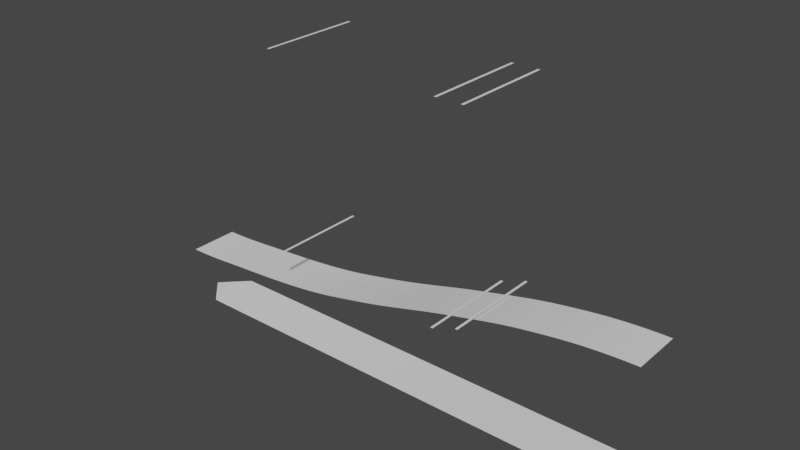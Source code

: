 # Source: edge-1-4-master.blend  (saved by Blender 2.93.20; exported with 4.5.12 LTS)
import bpy
from mathutils import Matrix  # noqa: F401  (used for matrix-valued properties, if any)

bpy.ops.wm.read_factory_settings(use_empty=True)
scene = bpy.context.scene
scene.name = 'Scene'

# ---- collections
col_edge_1_4_template = bpy.data.collections.new('Edge 1-4 Template'); scene.collection.children.link(col_edge_1_4_template)
col_edge_1_4_vegetation = bpy.data.collections.new('Edge 1-4 Vegetation'); scene.collection.children.link(col_edge_1_4_vegetation)
col_edge_1_4_markers = bpy.data.collections.new('Edge 1-4 Markers'); scene.collection.children.link(col_edge_1_4_markers)
col_extra = bpy.data.collections.new('Extra'); scene.collection.children.link(col_extra)
col_palm_tree_5 = bpy.data.collections.new('Palm Tree 5')  # instanced only; not linked into the scene

# ---- world
world_world = bpy.data.worlds.new('World'); scene.world = world_world
world_world.use_nodes = True; world_world.node_tree.nodes.clear()
_N = world_world.node_tree.nodes; _L = world_world.node_tree.links
n0 = _N.new('ShaderNodeOutputWorld'); n0.name = 'World Output'; n0.location = (300, 300)
n1 = _N.new('ShaderNodeBackground'); n1.name = 'Background'; n1.location = (10, 300)
n1.inputs[0].default_value = (0.05088, 0.05088, 0.05088, 1.0)
_L.new(n1.outputs[0], n0.inputs[0])
n0.is_active_output = True
world_world.color = (0.05088, 0.05088, 0.05088)
world_world.use_sun_shadow = False
world_world.sun_shadow_jitter_overblur = 0.0

# ---- meshes
me_plane_001 = bpy.data.meshes.new('Plane.001')
me_plane_001.from_pydata([(-1.0, -1.0, -2.0), (1.0, -1.0, 1.0), (-1.0, 1.0, -2.0), (1.0, 1.0, 1.0), (-0.9667, -1.0, -1.997), (-0.9333, -1.0, -1.99), (-0.9, -1.0, -1.977), (-0.8667, -1.0, -1.96), (-0.8333, -1.0, -1.938), (-0.8, -1.0, -1.913), (-0.7667, -1.0, -1.889), (-0.7333, -1.0, -1.865), (-0.7, -1.0, -1.842), (-0.6667, -1.0, -1.819), (-0.6333, -1.0, -1.796), (-0.6, -1.0, -1.771), (-0.5667, -1.0, -1.746), (-0.5333, -1.0, -1.718), (-0.5, -1.0, -1.688), (-0.4667, -1.0, -1.656), (-0.4333, -1.0, -1.62), (-0.4, -1.0, -1.58), (-0.3667, -1.0, -1.536), (-0.3333, -1.0, -1.487), (-0.3, -1.0, -1.433), (-0.2667, -1.0, -1.374), (-0.2333, -1.0, -1.308), (-0.2, -1.0, -1.239), (-0.1667, -1.0, -1.168), (-0.1333, -1.0, -1.095), (-0.1, -1.0, -1.022), (-0.06667, -1.0, -0.9473), (-0.03333, -1.0, -0.8684), (0.0, -1.0, -0.7852), (0.03333, -1.0, -0.6985), (0.06667, -1.0, -0.6095), (0.1, -1.0, -0.519), (0.1333, -1.0, -0.428), (0.1667, -1.0, -0.3376), (0.2, -1.0, -0.2487), (0.2333, -1.0, -0.1624), (0.2667, -1.0, -0.07952), (0.3, -1.0, 0.0), (0.3333, -1.0, 0.07989), (0.3667, -1.0, 0.1597), (0.4, -1.0, 0.2387), (0.4333, -1.0, 0.3158), (0.4667, -1.0, 0.3901), (0.5, -1.0, 0.4608), (0.5333, -1.0, 0.527), (0.5667, -1.0, 0.5878), (0.6, -1.0, 0.6428), (0.6333, -1.0, 0.6951), (0.6667, -1.0, 0.745), (0.7, -1.0, 0.7919), (0.7333, -1.0, 0.8351), (0.7667, -1.0, 0.8739), (0.8, -1.0, 0.9078), (0.8333, -1.0, 0.936), (0.8667, -1.0, 0.9583), (0.9, -1.0, 0.976), (0.9333, -1.0, 0.9891), (0.9667, -1.0, 0.9972), (0.9667, 1.0, 0.9972), (0.9333, 1.0, 0.9891), (0.9, 1.0, 0.976), (0.8667, 1.0, 0.9583), (0.8333, 1.0, 0.936), (0.8, 1.0, 0.9078), (0.7667, 1.0, 0.8739), (0.7333, 1.0, 0.8351), (0.7, 1.0, 0.7919), (0.6667, 1.0, 0.745), (0.6333, 1.0, 0.6951), (0.6, 1.0, 0.6428), (0.5667, 1.0, 0.5878), (0.5333, 1.0, 0.527), (0.5, 1.0, 0.4608), (0.4667, 1.0, 0.3901), (0.4333, 1.0, 0.3158), (0.4, 1.0, 0.2387), (0.3667, 1.0, 0.1597), (0.3333, 1.0, 0.07989), (0.3, 1.0, 0.0), (0.2667, 1.0, -0.07915), (0.2333, 1.0, -0.1604), (0.2, 1.0, -0.2453), (0.1667, 1.0, -0.3326), (0.1333, 1.0, -0.4215), (0.1, 1.0, -0.5109), (0.06667, 1.0, -0.5999), (0.03333, 1.0, -0.6874), (0.0, 1.0, -0.7726), (-0.03333, 1.0, -0.8543), (-0.06667, 1.0, -0.9317), (-0.1, 1.0, -1.005), (-0.1333, 1.0, -1.077), (-0.1667, 1.0, -1.148), (-0.2, 1.0, -1.218), (-0.2333, 1.0, -1.286), (-0.2667, 1.0, -1.351), (-0.3, 1.0, -1.412), (-0.3333, 1.0, -1.466), (-0.3667, 1.0, -1.516), (-0.4, 1.0, -1.562), (-0.4333, 1.0, -1.603), (-0.4667, 1.0, -1.64), (-0.5, 1.0, -1.674), (-0.5333, 1.0, -1.705), (-0.5667, 1.0, -1.735), (-0.6, 1.0, -1.762), (-0.6333, 1.0, -1.788), (-0.6667, 1.0, -1.813), (-0.7, 1.0, -1.837), (-0.7333, 1.0, -1.862), (-0.7667, 1.0, -1.887), (-0.8, 1.0, -1.913), (-0.8333, 1.0, -1.938), (-0.8667, 1.0, -1.96), (-0.9, 1.0, -1.977), (-0.9333, 1.0, -1.99), (-0.9667, 1.0, -1.997), (-1.0, 0.3333, -2.0), (-1.0, -0.3333, -2.0), (1.0, -0.3333, 1.0), (1.0, 0.3333, 1.0), (-0.9667, -0.3333, -1.997), (-0.9667, 0.3333, -1.997), (-0.9333, -0.3333, -1.99), (-0.9333, 0.3333, -1.99), (-0.9, -0.3333, -1.977), (-0.9, 0.3333, -1.977), (-0.8667, -0.3333, -1.96), (-0.8667, 0.3333, -1.96), (-0.8333, -0.3333, -1.938), (-0.8333, 0.3333, -1.938), (-0.8, -0.3333, -1.913), (-0.8, 0.3333, -1.913), (-0.7667, -0.3333, -1.889), (-0.7667, 0.3333, -1.888), (-0.7333, -0.3333, -1.865), (-0.7333, 0.3333, -1.864), (-0.7, -0.3333, -1.842), (-0.7, 0.3333, -1.84), (-0.6667, -0.3333, -1.818), (-0.6667, 0.3333, -1.816), (-0.6333, -0.3333, -1.795), (-0.6333, 0.3333, -1.792), (-0.6, -0.3333, -1.77), (-0.6, 0.3333, -1.767), (-0.5667, -0.3333, -1.744), (-0.5667, 0.3333, -1.741), (-0.5333, -0.3333, -1.717), (-0.5333, 0.3333, -1.712), (-0.5, -0.3333, -1.687), (-0.5, 0.3333, -1.682), (-0.4667, -0.3333, -1.654), (-0.4667, 0.3333, -1.649), (-0.4333, -0.3333, -1.618), (-0.4333, 0.3333, -1.612), (-0.4, -0.3333, -1.578), (-0.4, 0.3333, -1.572), (-0.3667, -0.3333, -1.534), (-0.3667, 0.3333, -1.527), (-0.3333, -0.3333, -1.485), (-0.3333, 0.3333, -1.478), (-0.3, -0.3333, -1.431), (-0.3, 0.3333, -1.423), (-0.2667, -0.3333, -1.371), (-0.2667, 0.3333, -1.363), (-0.2333, -0.3333, -1.306), (-0.2333, 0.3333, -1.298), (-0.2, -0.3333, -1.237), (-0.2, 0.3333, -1.23), (-0.1667, -0.3333, -1.166), (-0.1667, 0.3333, -1.159), (-0.1333, -0.3333, -1.093), (-0.1333, 0.3333, -1.087), (-0.1, -0.3333, -1.02), (-0.1, 0.3333, -1.014), (-0.06667, -0.3333, -0.9455), (-0.06667, 0.3333, -0.9402), (-0.03333, -0.3333, -0.8668), (-0.03333, 0.3333, -0.862), (0.0, -0.3333, -0.7837), (0.0, 0.3333, -0.7795), (0.03333, -0.3333, -0.6973), (0.03333, 0.3333, -0.6935), (0.06667, -0.3333, -0.6084), (0.06667, 0.3333, -0.6051), (0.1, -0.3333, -0.518), (0.1, 0.3333, -0.5153), (0.1333, -0.3333, -0.4273), (0.1333, 0.3333, -0.425), (0.1667, -0.3333, -0.337), (0.1667, 0.3333, -0.3353), (0.2, -0.3333, -0.2483), (0.2, 0.3333, -0.2471), (0.2333, -0.3333, -0.1621), (0.2333, 0.3333, -0.1615), (0.2667, -0.3333, -0.07946), (0.2667, 0.3333, -0.0793), (0.3, -0.3333, 0.0), (0.3, 0.3333, 0.0), (0.3333, -0.3333, 0.07989), (0.3333, 0.3333, 0.07989), (0.3667, -0.3333, 0.1597), (0.3667, 0.3333, 0.1597), (0.4, -0.3333, 0.2387), (0.4, 0.3333, 0.2387), (0.4333, -0.3333, 0.3158), (0.4333, 0.3333, 0.3158), (0.4667, -0.3333, 0.3901), (0.4667, 0.3333, 0.3901), (0.5, -0.3333, 0.4608), (0.5, 0.3333, 0.4608), (0.5333, -0.3333, 0.527), (0.5333, 0.3333, 0.527), (0.5667, -0.3333, 0.5878), (0.5667, 0.3333, 0.5878), (0.6, -0.3333, 0.6428), (0.6, 0.3333, 0.6428), (0.6333, -0.3333, 0.6951), (0.6333, 0.3333, 0.6951), (0.6667, -0.3333, 0.745), (0.6667, 0.3333, 0.745), (0.7, -0.3333, 0.7919), (0.7, 0.3333, 0.7919), (0.7333, -0.3333, 0.8351), (0.7333, 0.3333, 0.8351), (0.7667, -0.3333, 0.8739), (0.7667, 0.3333, 0.8739), (0.8, -0.3333, 0.9078), (0.8, 0.3333, 0.9078), (0.8333, -0.3333, 0.936), (0.8333, 0.3333, 0.936), (0.8667, -0.3333, 0.9583), (0.8667, 0.3333, 0.9583), (0.9, -0.3333, 0.976), (0.9, 0.3333, 0.976), (0.9333, -0.3333, 0.9891), (0.9333, 0.3333, 0.9891), (0.9667, -0.3333, 0.9972), (0.9667, 0.3333, 0.9972), (-1.0, -1.667, -2.0), (1.0, -1.667, 1.0), (-0.9667, -1.667, -1.997), (-0.9333, -1.667, -1.99), (-0.9, -1.667, -1.977), (-0.8667, -1.667, -1.96), (-0.8333, -1.667, -1.938), (-0.8, -1.667, -1.913), (-0.7667, -1.667, -1.889), (-0.7333, -1.667, -1.865), (-0.7, -1.667, -1.842), (-0.6667, -1.667, -1.819), (-0.6333, -1.667, -1.796), (-0.6, -1.667, -1.771), (-0.5667, -1.667, -1.746), (-0.5333, -1.667, -1.718), (-0.5, -1.667, -1.688), (-0.4667, -1.667, -1.656), (-0.4333, -1.667, -1.62), (-0.4, -1.667, -1.58), (-0.3667, -1.667, -1.536), (-0.3333, -1.667, -1.487), (-0.3, -1.667, -1.433), (-0.2667, -1.667, -1.374), (-0.2333, -1.667, -1.308), (-0.2, -1.667, -1.239), (-0.1667, -1.667, -1.168), (-0.1333, -1.667, -1.095), (-0.1, -1.667, -1.022), (-0.06667, -1.667, -0.9473), (-0.03333, -1.667, -0.8684), (0.0, -1.667, -0.7852), (0.03333, -1.667, -0.6985), (0.06667, -1.667, -0.6095), (0.1, -1.667, -0.519), (0.1333, -1.667, -0.428), (0.1667, -1.667, -0.3376), (0.2, -1.667, -0.2487), (0.2333, -1.667, -0.1624), (0.2667, -1.667, -0.07952), (0.3, -1.667, 0.0), (0.3333, -1.667, 0.07989), (0.3667, -1.667, 0.1597), (0.4, -1.667, 0.2387), (0.4333, -1.667, 0.3158), (0.4667, -1.667, 0.3901), (0.5, -1.667, 0.4608), (0.5333, -1.667, 0.527), (0.5667, -1.667, 0.5878), (0.6, -1.667, 0.6428), (0.6333, -1.667, 0.6951), (0.6667, -1.667, 0.745), (0.7, -1.667, 0.7919), (0.7333, -1.667, 0.8351), (0.7667, -1.667, 0.8739), (0.8, -1.667, 0.9078), (0.8333, -1.667, 0.936), (0.8667, -1.667, 0.9583), (0.9, -1.667, 0.976), (0.9333, -1.667, 0.9891), (0.9667, -1.667, 0.9972), (-1.0, -1.667, -2.0), (1.0, -1.667, 1.0), (-0.9667, -1.667, -1.997), (-0.9333, -1.667, -1.99), (-0.9, -1.667, -1.977), (-0.8667, -1.667, -1.96), (-0.8333, -1.667, -1.938), (-0.8, -1.667, -1.913), (-0.7667, -1.667, -1.889), (-0.7333, -1.667, -1.865), (-0.7, -1.667, -1.842), (-0.6667, -1.667, -1.819), (-0.6333, -1.667, -1.796), (-0.6, -1.667, -1.771), (-0.5667, -1.667, -1.746), (-0.5333, -1.667, -1.718), (-0.5, -1.667, -1.688), (-0.4667, -1.667, -1.656), (-0.4333, -1.667, -1.62), (-0.4, -1.667, -1.58), (-0.3667, -1.667, -1.536), (-0.3333, -1.667, -1.487), (-0.3, -1.667, -1.433), (-0.2667, -1.667, -1.374), (-0.2333, -1.667, -1.308), (-0.2, -1.667, -1.239), (-0.1667, -1.667, -1.168), (-0.1333, -1.667, -1.095), (-0.1, -1.667, -1.022), (-0.06667, -1.667, -0.9473), (-0.03333, -1.667, -0.8684), (0.0, -1.667, -0.7852), (0.03333, -1.667, -0.6985), (0.06667, -1.667, -0.6095), (0.1, -1.667, -0.519), (0.1333, -1.667, -0.428), (0.1667, -1.667, -0.3376), (0.2, -1.667, -0.2487), (0.2333, -1.667, -0.1624), (0.2667, -1.667, -0.07952), (0.3, -1.667, 0.0), (0.3333, -1.667, 0.07989), (0.3667, -1.667, 0.1597), (0.4, -1.667, 0.2387), (0.4333, -1.667, 0.3158), (0.4667, -1.667, 0.3901), (0.5, -1.667, 0.4608), (0.5333, -1.667, 0.527), (0.5667, -1.667, 0.5878), (0.6, -1.667, 0.6428), (0.6333, -1.667, 0.6951), (0.6667, -1.667, 0.745), (0.7, -1.667, 0.7919), (0.7333, -1.667, 0.8351), (0.7667, -1.667, 0.8739), (0.8, -1.667, 0.9078), (0.8333, -1.667, 0.936), (0.8667, -1.667, 0.9583), (0.9, -1.667, 0.976), (0.9333, -1.667, 0.9891), (0.9667, -1.667, 0.9972), (-1.0, -1.667, -2.0), (1.0, -1.667, 1.0), (-0.9667, -1.667, -1.997), (-0.9333, -1.667, -1.99), (-0.9, -1.667, -1.977), (-0.8667, -1.667, -1.96), (-0.8333, -1.667, -1.938), (-0.8, -1.667, -1.913), (-0.7667, -1.667, -1.889), (-0.7333, -1.667, -1.865), (-0.7, -1.667, -1.842), (-0.6667, -1.667, -1.819), (-0.6333, -1.667, -1.796), (-0.6, -1.667, -1.771), (-0.5667, -1.667, -1.746), (-0.5333, -1.667, -1.718), (-0.5, -1.667, -1.688), (-0.4667, -1.667, -1.656), (-0.4333, -1.667, -1.62), (-0.4, -1.667, -1.58), (-0.3667, -1.667, -1.536), (-0.3333, -1.667, -1.487), (-0.3, -1.667, -1.433), (-0.2667, -1.667, -1.374), (-0.2333, -1.667, -1.308), (-0.2, -1.667, -1.239), (-0.1667, -1.667, -1.168), (-0.1333, -1.667, -1.095), (-0.1, -1.667, -1.022), (-0.06667, -1.667, -0.9473), (-0.03333, -1.667, -0.8684), (0.0, -1.667, -0.7852), (0.03333, -1.667, -0.6985), (0.06667, -1.667, -0.6095), (0.1, -1.667, -0.519), (0.1333, -1.667, -0.428), (0.1667, -1.667, -0.3376), (0.2, -1.667, -0.2487), (0.2333, -1.667, -0.1624), (0.2667, -1.667, -0.07952), (0.3, -1.667, 0.0), (0.3333, -1.667, 0.07989), (0.3667, -1.667, 0.1597), (0.4, -1.667, 0.2387), (0.4333, -1.667, 0.3158), (0.4667, -1.667, 0.3901), (0.5, -1.667, 0.4608), (0.5333, -1.667, 0.527), (0.5667, -1.667, 0.5878), (0.6, -1.667, 0.6428), (0.6333, -1.667, 0.6951), (0.6667, -1.667, 0.745), (0.7, -1.667, 0.7919), (0.7333, -1.667, 0.8351), (0.7667, -1.667, 0.8739), (0.8, -1.667, 0.9078), (0.8333, -1.667, 0.936), (0.8667, -1.667, 0.9583), (0.9, -1.667, 0.976), (0.9333, -1.667, 0.9891), (0.9667, -1.667, 0.9972), (-1.0, -2.333, -2.0), (1.0, -2.333, 1.0), (-0.9667, -2.333, -1.997), (-0.9333, -2.333, -1.99), (-0.9, -2.333, -1.977), (-0.8667, -2.333, -1.96), (-0.8333, -2.333, -1.938), (-0.8, -2.333, -1.913), (-0.7667, -2.333, -1.889), (-0.7333, -2.333, -1.865), (-0.7, -2.333, -1.842), (-0.6667, -2.333, -1.819), (-0.6333, -2.333, -1.796), (-0.6, -2.333, -1.771), (-0.5667, -2.333, -1.746), (-0.5333, -2.333, -1.718), (-0.5, -2.333, -1.688), (-0.4667, -2.333, -1.656), (-0.4333, -2.333, -1.62), (-0.4, -2.333, -1.58), (-0.3667, -2.333, -1.536), (-0.3333, -2.333, -1.487), (-0.3, -2.333, -1.433), (-0.2667, -2.333, -1.374), (-0.2333, -2.333, -1.308), (-0.2, -2.333, -1.239), (-0.1667, -2.333, -1.168), (-0.1333, -2.333, -1.095), (-0.1, -2.333, -1.022), (-0.06667, -2.333, -0.9473), (-0.03333, -2.333, -0.8684), (0.0, -2.333, -0.7852), (0.03333, -2.333, -0.6985), (0.06667, -2.333, -0.6095), (0.1, -2.333, -0.519), (0.1333, -2.333, -0.428), (0.1667, -2.333, -0.3376), (0.2, -2.333, -0.2487), (0.2333, -2.333, -0.1624), (0.2667, -2.333, -0.07952), (0.3, -2.333, 0.0), (0.3333, -2.333, 0.07989), (0.3667, -2.333, 0.1597), (0.4, -2.333, 0.2387), (0.4333, -2.333, 0.3158), (0.4667, -2.333, 0.3901), (0.5, -2.333, 0.4608), (0.5333, -2.333, 0.527), (0.5667, -2.333, 0.5878), (0.6, -2.333, 0.6428), (0.6333, -2.333, 0.6951), (0.6667, -2.333, 0.745), (0.7, -2.333, 0.7919), (0.7333, -2.333, 0.8351), (0.7667, -2.333, 0.8739), (0.8, -2.333, 0.9078), (0.8333, -2.333, 0.936), (0.8667, -2.333, 0.9583), (0.9, -2.333, 0.976), (0.9333, -2.333, 0.9891), (0.9667, -2.333, 0.9972), (-1.0, -3.0, -2.0), (1.0, -3.0, 1.0), (-0.9667, -3.0, -1.997), (-0.9333, -3.0, -1.99), (-0.9, -3.0, -1.977), (-0.8667, -3.0, -1.96), (-0.8333, -3.0, -1.938), (-0.8, -3.0, -1.913), (-0.7667, -3.0, -1.889), (-0.7333, -3.0, -1.865), (-0.7, -3.0, -1.842), (-0.6667, -3.0, -1.819), (-0.6333, -3.0, -1.796), (-0.6, -3.0, -1.771), (-0.5667, -3.0, -1.746), (-0.5333, -3.0, -1.718), (-0.5, -3.0, -1.688), (-0.4667, -3.0, -1.656), (-0.4333, -3.0, -1.62), (-0.4, -3.0, -1.58), (-0.3667, -3.0, -1.536), (-0.3333, -3.0, -1.487), (-0.3, -3.0, -1.433), (-0.2667, -3.0, -1.374), (-0.2333, -3.0, -1.308), (-0.2, -3.0, -1.239), (-0.1667, -3.0, -1.168), (-0.1333, -3.0, -1.095), (-0.1, -3.0, -1.022), (-0.06667, -3.0, -0.9473), (-0.03333, -3.0, -0.8684), (0.0, -3.0, -0.7852), (0.03333, -3.0, -0.6985), (0.06667, -3.0, -0.6095), (0.1, -3.0, -0.519), (0.1333, -3.0, -0.428), (0.1667, -3.0, -0.3376), (0.2, -3.0, -0.2487), (0.2333, -3.0, -0.1624), (0.2667, -3.0, -0.07952), (0.3, -3.0, 0.0), (0.3333, -3.0, 0.07989), (0.3667, -3.0, 0.1597), (0.4, -3.0, 0.2387), (0.4333, -3.0, 0.3158), (0.4667, -3.0, 0.3901), (0.5, -3.0, 0.4608), (0.5333, -3.0, 0.527), (0.5667, -3.0, 0.5878), (0.6, -3.0, 0.6428), (0.6333, -3.0, 0.6951), (0.6667, -3.0, 0.745), (0.7, -3.0, 0.7919), (0.7333, -3.0, 0.8351), (0.7667, -3.0, 0.8739), (0.8, -3.0, 0.9078), (0.8333, -3.0, 0.936), (0.8667, -3.0, 0.9583), (0.9, -3.0, 0.976), (0.9333, -3.0, 0.9891), (0.9667, -3.0, 0.9972)], [], [(243, 125, 3, 63), (122, 127, 121, 2), (127, 129, 120, 121), (129, 131, 119, 120), (131, 133, 118, 119), (133, 135, 117, 118), (135, 137, 116, 117), (137, 139, 115, 116), (139, 141, 114, 115), (141, 143, 113, 114), (143, 145, 112, 113), (145, 147, 111, 112), (147, 149, 110, 111), (149, 151, 109, 110), (151, 153, 108, 109), (153, 155, 107, 108), (155, 157, 106, 107), (157, 159, 105, 106), (159, 161, 104, 105), (161, 163, 103, 104), (163, 165, 102, 103), (165, 167, 101, 102), (167, 169, 100, 101), (169, 171, 99, 100), (171, 173, 98, 99), (173, 175, 97, 98), (175, 177, 96, 97), (177, 179, 95, 96), (179, 181, 94, 95), (181, 183, 93, 94), (183, 185, 92, 93), (185, 187, 91, 92), (187, 189, 90, 91), (189, 191, 89, 90), (191, 193, 88, 89), (193, 195, 87, 88), (195, 197, 86, 87), (197, 199, 85, 86), (199, 201, 84, 85), (201, 203, 83, 84), (203, 205, 82, 83), (205, 207, 81, 82), (207, 209, 80, 81), (209, 211, 79, 80), (211, 213, 78, 79), (213, 215, 77, 78), (215, 217, 76, 77), (217, 219, 75, 76), (219, 221, 74, 75), (221, 223, 73, 74), (223, 225, 72, 73), (225, 227, 71, 72), (227, 229, 70, 71), (229, 231, 69, 70), (231, 233, 68, 69), (233, 235, 67, 68), (235, 237, 66, 67), (237, 239, 65, 66), (239, 241, 64, 65), (241, 243, 63, 64), (61, 62, 242, 240), (240, 242, 243, 241), (60, 61, 240, 238), (238, 240, 241, 239), (59, 60, 238, 236), (236, 238, 239, 237), (58, 59, 236, 234), (234, 236, 237, 235), (57, 58, 234, 232), (232, 234, 235, 233), (56, 57, 232, 230), (230, 232, 233, 231), (55, 56, 230, 228), (228, 230, 231, 229), (54, 55, 228, 226), (226, 228, 229, 227), (53, 54, 226, 224), (224, 226, 227, 225), (52, 53, 224, 222), (222, 224, 225, 223), (51, 52, 222, 220), (220, 222, 223, 221), (50, 51, 220, 218), (218, 220, 221, 219), (49, 50, 218, 216), (216, 218, 219, 217), (48, 49, 216, 214), (214, 216, 217, 215), (47, 48, 214, 212), (212, 214, 215, 213), (46, 47, 212, 210), (210, 212, 213, 211), (45, 46, 210, 208), (208, 210, 211, 209), (44, 45, 208, 206), (206, 208, 209, 207), (43, 44, 206, 204), (204, 206, 207, 205), (42, 43, 204, 202), (202, 204, 205, 203), (41, 42, 202, 200), (200, 202, 203, 201), (40, 41, 200, 198), (198, 200, 201, 199), (39, 40, 198, 196), (196, 198, 199, 197), (38, 39, 196, 194), (194, 196, 197, 195), (37, 38, 194, 192), (192, 194, 195, 193), (36, 37, 192, 190), (190, 192, 193, 191), (35, 36, 190, 188), (188, 190, 191, 189), (34, 35, 188, 186), (186, 188, 189, 187), (33, 34, 186, 184), (184, 186, 187, 185), (32, 33, 184, 182), (182, 184, 185, 183), (31, 32, 182, 180), (180, 182, 183, 181), (30, 31, 180, 178), (178, 180, 181, 179), (29, 30, 178, 176), (176, 178, 179, 177), (28, 29, 176, 174), (174, 176, 177, 175), (27, 28, 174, 172), (172, 174, 175, 173), (26, 27, 172, 170), (170, 172, 173, 171), (25, 26, 170, 168), (168, 170, 171, 169), (24, 25, 168, 166), (166, 168, 169, 167), (23, 24, 166, 164), (164, 166, 167, 165), (22, 23, 164, 162), (162, 164, 165, 163), (21, 22, 162, 160), (160, 162, 163, 161), (20, 21, 160, 158), (158, 160, 161, 159), (19, 20, 158, 156), (156, 158, 159, 157), (18, 19, 156, 154), (154, 156, 157, 155), (17, 18, 154, 152), (152, 154, 155, 153), (16, 17, 152, 150), (150, 152, 153, 151), (15, 16, 150, 148), (148, 150, 151, 149), (14, 15, 148, 146), (146, 148, 149, 147), (13, 14, 146, 144), (144, 146, 147, 145), (12, 13, 144, 142), (142, 144, 145, 143), (11, 12, 142, 140), (140, 142, 143, 141), (10, 11, 140, 138), (138, 140, 141, 139), (9, 10, 138, 136), (136, 138, 139, 137), (8, 9, 136, 134), (134, 136, 137, 135), (7, 8, 134, 132), (132, 134, 135, 133), (6, 7, 132, 130), (130, 132, 133, 131), (5, 6, 130, 128), (128, 130, 131, 129), (4, 5, 128, 126), (126, 128, 129, 127), (0, 4, 126, 123), (123, 126, 127, 122), (62, 1, 124, 242), (242, 124, 125, 243), (39, 38, 280, 281), (13, 12, 254, 255), (40, 39, 281, 282), (14, 13, 255, 256), (41, 40, 282, 283), (15, 14, 256, 257), (42, 41, 283, 284), (16, 15, 257, 258), (43, 42, 284, 285), (17, 16, 258, 259), (44, 43, 285, 286), (18, 17, 259, 260), (45, 44, 286, 287), (19, 18, 260, 261), (46, 45, 287, 288), (20, 19, 261, 262), (47, 46, 288, 289), (21, 20, 262, 263), (48, 47, 289, 290), (22, 21, 263, 264), (49, 48, 290, 291), (23, 22, 264, 265), (50, 49, 291, 292), (24, 23, 265, 266), (51, 50, 292, 293), (25, 24, 266, 267), (52, 51, 293, 294), (26, 25, 267, 268), (53, 52, 294, 295), (27, 26, 268, 269), (1, 62, 304, 245), (54, 53, 295, 296), (28, 27, 269, 270), (55, 54, 296, 297), (29, 28, 270, 271), (56, 55, 297, 298), (30, 29, 271, 272), (4, 0, 244, 246), (57, 56, 298, 299), (31, 30, 272, 273), (5, 4, 246, 247), (58, 57, 299, 300), (32, 31, 273, 274), (6, 5, 247, 248), (59, 58, 300, 301), (33, 32, 274, 275), (7, 6, 248, 249), (60, 59, 301, 302), (34, 33, 275, 276), (8, 7, 249, 250), (61, 60, 302, 303), (35, 34, 276, 277), (9, 8, 250, 251), (62, 61, 303, 304), (36, 35, 277, 278), (10, 9, 251, 252), (37, 36, 278, 279), (11, 10, 252, 253), (38, 37, 279, 280), (12, 11, 253, 254), (280, 279, 340, 341), (254, 253, 314, 315), (281, 280, 341, 342), (255, 254, 315, 316), (282, 281, 342, 343), (256, 255, 316, 317), (283, 282, 343, 344), (257, 256, 317, 318), (284, 283, 344, 345), (258, 257, 318, 319), (285, 284, 345, 346), (259, 258, 319, 320), (286, 285, 346, 347), (260, 259, 320, 321), (287, 286, 347, 348), (261, 260, 321, 322), (288, 287, 348, 349), (262, 261, 322, 323), (289, 288, 349, 350), (263, 262, 323, 324), (290, 289, 350, 351), (264, 263, 324, 325), (291, 290, 351, 352), (265, 264, 325, 326), (292, 291, 352, 353), (266, 265, 326, 327), (293, 292, 353, 354), (267, 266, 327, 328), (294, 293, 354, 355), (268, 267, 328, 329), (295, 294, 355, 356), (269, 268, 329, 330), (296, 295, 356, 357), (270, 269, 330, 331), (297, 296, 357, 358), (271, 270, 331, 332), (245, 304, 365, 306), (298, 297, 358, 359), (272, 271, 332, 333), (246, 244, 305, 307), (299, 298, 359, 360), (273, 272, 333, 334), (247, 246, 307, 308), (300, 299, 360, 361), (274, 273, 334, 335), (248, 247, 308, 309), (301, 300, 361, 362), (275, 274, 335, 336), (249, 248, 309, 310), (302, 301, 362, 363), (276, 275, 336, 337), (250, 249, 310, 311), (303, 302, 363, 364), (277, 276, 337, 338), (251, 250, 311, 312), (304, 303, 364, 365), (278, 277, 338, 339), (252, 251, 312, 313), (279, 278, 339, 340), (253, 252, 313, 314), (351, 350, 411, 412), (325, 324, 385, 386), (352, 351, 412, 413), (326, 325, 386, 387), (353, 352, 413, 414), (327, 326, 387, 388), (354, 353, 414, 415), (328, 327, 388, 389), (355, 354, 415, 416), (329, 328, 389, 390), (356, 355, 416, 417), (330, 329, 390, 391), (357, 356, 417, 418), (331, 330, 391, 392), (358, 357, 418, 419), (332, 331, 392, 393), (306, 365, 426, 367), (359, 358, 419, 420), (333, 332, 393, 394), (307, 305, 366, 368), (360, 359, 420, 421), (334, 333, 394, 395), (308, 307, 368, 369), (361, 360, 421, 422), (335, 334, 395, 396), (309, 308, 369, 370), (362, 361, 422, 423), (336, 335, 396, 397), (310, 309, 370, 371), (363, 362, 423, 424), (337, 336, 397, 398), (311, 310, 371, 372), (364, 363, 424, 425), (338, 337, 398, 399), (312, 311, 372, 373), (365, 364, 425, 426), (339, 338, 399, 400), (313, 312, 373, 374), (340, 339, 400, 401), (314, 313, 374, 375), (341, 340, 401, 402), (315, 314, 375, 376), (342, 341, 402, 403), (316, 315, 376, 377), (343, 342, 403, 404), (317, 316, 377, 378), (344, 343, 404, 405), (318, 317, 378, 379), (345, 344, 405, 406), (319, 318, 379, 380), (346, 345, 406, 407), (320, 319, 380, 381), (347, 346, 407, 408), (321, 320, 381, 382), (348, 347, 408, 409), (322, 321, 382, 383), (349, 348, 409, 410), (323, 322, 383, 384), (350, 349, 410, 411), (324, 323, 384, 385), (422, 421, 482, 483), (396, 395, 456, 457), (370, 369, 430, 431), (423, 422, 483, 484), (397, 396, 457, 458), (371, 370, 431, 432), (424, 423, 484, 485), (398, 397, 458, 459), (372, 371, 432, 433), (425, 424, 485, 486), (399, 398, 459, 460), (373, 372, 433, 434), (426, 425, 486, 487), (400, 399, 460, 461), (374, 373, 434, 435), (401, 400, 461, 462), (375, 374, 435, 436), (402, 401, 462, 463), (376, 375, 436, 437), (403, 402, 463, 464), (377, 376, 437, 438), (404, 403, 464, 465), (378, 377, 438, 439), (405, 404, 465, 466), (379, 378, 439, 440), (406, 405, 466, 467), (380, 379, 440, 441), (407, 406, 467, 468), (381, 380, 441, 442), (408, 407, 468, 469), (382, 381, 442, 443), (409, 408, 469, 470), (383, 382, 443, 444), (410, 409, 470, 471), (384, 383, 444, 445), (411, 410, 471, 472), (385, 384, 445, 446), (412, 411, 472, 473), (386, 385, 446, 447), (413, 412, 473, 474), (387, 386, 447, 448), (414, 413, 474, 475), (388, 387, 448, 449), (415, 414, 475, 476), (389, 388, 449, 450), (416, 415, 476, 477), (390, 389, 450, 451), (417, 416, 477, 478), (391, 390, 451, 452), (418, 417, 478, 479), (392, 391, 452, 453), (419, 418, 479, 480), (393, 392, 453, 454), (367, 426, 487, 428), (420, 419, 480, 481), (394, 393, 454, 455), (368, 366, 427, 429), (421, 420, 481, 482), (395, 394, 455, 456), (369, 368, 429, 430), (467, 466, 527, 528), (441, 440, 501, 502), (468, 467, 528, 529), (442, 441, 502, 503), (469, 468, 529, 530), (443, 442, 503, 504), (470, 469, 530, 531), (444, 443, 504, 505), (471, 470, 531, 532), (445, 444, 505, 506), (472, 471, 532, 533), (446, 445, 506, 507), (473, 472, 533, 534), (447, 446, 507, 508), (474, 473, 534, 535), (448, 447, 508, 509), (475, 474, 535, 536), (449, 448, 509, 510), (476, 475, 536, 537), (450, 449, 510, 511), (477, 476, 537, 538), (451, 450, 511, 512), (478, 477, 538, 539), (452, 451, 512, 513), (479, 478, 539, 540), (453, 452, 513, 514), (480, 479, 540, 541), (454, 453, 514, 515), (428, 487, 548, 489), (481, 480, 541, 542), (455, 454, 515, 516), (429, 427, 488, 490), (482, 481, 542, 543), (456, 455, 516, 517), (430, 429, 490, 491), (483, 482, 543, 544), (457, 456, 517, 518), (431, 430, 491, 492), (484, 483, 544, 545), (458, 457, 518, 519), (432, 431, 492, 493), (485, 484, 545, 546), (459, 458, 519, 520), (433, 432, 493, 494), (486, 485, 546, 547), (460, 459, 520, 521), (434, 433, 494, 495), (487, 486, 547, 548), (461, 460, 521, 522), (435, 434, 495, 496), (462, 461, 522, 523), (436, 435, 496, 497), (463, 462, 523, 524), (437, 436, 497, 498), (464, 463, 524, 525), (438, 437, 498, 499), (465, 464, 525, 526), (439, 438, 499, 500), (466, 465, 526, 527), (440, 439, 500, 501)])
_uv = me_plane_001.uv_layers.new(name='UVMap')
_uv.uv.foreach_set('vector', [0.9833, 0.6667, 1.0, 0.6667, 1.0, 1.0, 0.9833, 1.0, 0.0, 0.6667, 0.01667, 0.6667, 0.01667, 1.0, 0.0, 1.0, 0.01667, 0.6667, 0.03333, 0.6667, 0.03333, 1.0, 0.01667, 1.0, 0.03333, 0.6667, 0.05, 0.6667, 0.05, 1.0, 0.03333, 1.0, 0.05, 0.6667, 0.06667, 0.6667, 0.06667, 1.0, 0.05, 1.0, 0.06667, 0.6667, 0.08333, 0.6667, 0.08333, 1.0, 0.06667, 1.0, 0.08333, 0.6667, 0.1, 0.6667, 0.1, 1.0, 0.08333, 1.0, 0.1, 0.6667, 0.1167, 0.6667, 0.1167, 1.0, 0.1, 1.0, 0.1167, 0.6667, 0.1333, 0.6667, 0.1333, 1.0, 0.1167, 1.0, 0.1333, 0.6667, 0.15, 0.6667, 0.15, 1.0, 0.1333, 1.0, 0.15, 0.6667, 0.1667, 0.6667, 0.1667, 1.0, 0.15, 1.0, 0.1667, 0.6667, 0.1833, 0.6667, 0.1833, 1.0, 0.1667, 1.0, 0.1833, 0.6667, 0.2, 0.6667, 0.2, 1.0, 0.1833, 1.0, 0.2, 0.6667, 0.2167, 0.6667, 0.2167, 1.0, 0.2, 1.0, 0.2167, 0.6667, 0.2333, 0.6667, 0.2333, 1.0, 0.2167, 1.0, 0.2333, 0.6667, 0.25, 0.6667, 0.25, 1.0, 0.2333, 1.0, 0.25, 0.6667, 0.2667, 0.6667, 0.2667, 1.0, 0.25, 1.0, 0.2667, 0.6667, 0.2833, 0.6667, 0.2833, 1.0, 0.2667, 1.0, 0.2833, 0.6667, 0.3, 0.6667, 0.3, 1.0, 0.2833, 1.0, 0.3, 0.6667, 0.3167, 0.6667, 0.3167, 1.0, 0.3, 1.0, 0.3167, 0.6667, 0.3333, 0.6667, 0.3333, 1.0, 0.3167, 1.0, 0.3333, 0.6667, 0.35, 0.6667, 0.35, 1.0, 0.3333, 1.0, 0.35, 0.6667, 0.3667, 0.6667, 0.3667, 1.0, 0.35, 1.0, 0.3667, 0.6667, 0.3833, 0.6667, 0.3833, 1.0, 0.3667, 1.0, 0.3833, 0.6667, 0.4, 0.6667, 0.4, 1.0, 0.3833, 1.0, 0.4, 0.6667, 0.4167, 0.6667, 0.4167, 1.0, 0.4, 1.0, 0.4167, 0.6667, 0.4333, 0.6667, 0.4333, 1.0, 0.4167, 1.0, 0.4333, 0.6667, 0.45, 0.6667, 0.45, 1.0, 0.4333, 1.0, 0.45, 0.6667, 0.4667, 0.6667, 0.4667, 1.0, 0.45, 1.0, 0.4667, 0.6667, 0.4833, 0.6667, 0.4833, 1.0, 0.4667, 1.0, 0.4833, 0.6667, 0.5, 0.6667, 0.5, 1.0, 0.4833, 1.0, 0.5, 0.6667, 0.5167, 0.6667, 0.5167, 1.0, 0.5, 1.0, 0.5167, 0.6667, 0.5333, 0.6667, 0.5333, 1.0, 0.5167, 1.0, 0.5333, 0.6667, 0.55, 0.6667, 0.55, 1.0, 0.5333, 1.0, 0.55, 0.6667, 0.5667, 0.6667, 0.5667, 1.0, 0.55, 1.0, 0.5667, 0.6667, 0.5833, 0.6667, 0.5833, 1.0, 0.5667, 1.0, 0.5833, 0.6667, 0.6, 0.6667, 0.6, 1.0, 0.5833, 1.0, 0.6, 0.6667, 0.6167, 0.6667, 0.6167, 1.0, 0.6, 1.0, 0.6167, 0.6667, 0.6333, 0.6667, 0.6333, 1.0, 0.6167, 1.0, 0.6333, 0.6667, 0.65, 0.6667, 0.65, 1.0, 0.6333, 1.0, 0.65, 0.6667, 0.6667, 0.6667, 0.6667, 1.0, 0.65, 1.0, 0.6667, 0.6667, 0.6833, 0.6667, 0.6833, 1.0, 0.6667, 1.0, 0.6833, 0.6667, 0.7, 0.6667, 0.7, 1.0, 0.6833, 1.0, 0.7, 0.6667, 0.7167, 0.6667, 0.7167, 1.0, 0.7, 1.0, 0.7167, 0.6667, 0.7333, 0.6667, 0.7333, 1.0, 0.7167, 1.0, 0.7333, 0.6667, 0.75, 0.6667, 0.75, 1.0, 0.7333, 1.0, 0.75, 0.6667, 0.7667, 0.6667, 0.7667, 1.0, 0.75, 1.0, 0.7667, 0.6667, 0.7833, 0.6667, 0.7833, 1.0, 0.7667, 1.0, 0.7833, 0.6667, 0.8, 0.6667, 0.8, 1.0, 0.7833, 1.0, 0.8, 0.6667, 0.8167, 0.6667, 0.8167, 1.0, 0.8, 1.0, 0.8167, 0.6667, 0.8333, 0.6667, 0.8333, 1.0, 0.8167, 1.0, 0.8333, 0.6667, 0.85, 0.6667, 0.85, 1.0, 0.8333, 1.0, 0.85, 0.6667, 0.8667, 0.6667, 0.8667, 1.0, 0.85, 1.0, 0.8667, 0.6667, 0.8833, 0.6667, 0.8833, 1.0, 0.8667, 1.0, 0.8833, 0.6667, 0.9, 0.6667, 0.9, 1.0, 0.8833, 1.0, 0.9, 0.6667, 0.9167, 0.6667, 0.9167, 1.0, 0.9, 1.0, 0.9167, 0.6667, 0.9333, 0.6667, 0.9333, 1.0, 0.9167, 1.0, 0.9333, 0.6667, 0.95, 0.6667, 0.95, 1.0, 0.9333, 1.0, 0.95, 0.6667, 0.9667, 0.6667, 0.9667, 1.0, 0.95, 1.0, 0.9667, 0.6667, 0.9833, 0.6667, 0.9833, 1.0, 0.9667, 1.0, 0.9667, 0.0, 0.9833, 0.0, 0.9833, 0.3333, 0.9667, 0.3333, 0.9667, 0.3333, 0.9833, 0.3333, 0.9833, 0.6667, 0.9667, 0.6667, 0.95, 0.0, 0.9667, 0.0, 0.9667, 0.3333, 0.95, 0.3333, 0.95, 0.3333, 0.9667, 0.3333, 0.9667, 0.6667, 0.95, 0.6667, 0.9333, 0.0, 0.95, 0.0, 0.95, 0.3333, 0.9333, 0.3333, 0.9333, 0.3333, 0.95, 0.3333, 0.95, 0.6667, 0.9333, 0.6667, 0.9167, 0.0, 0.9333, 0.0, 0.9333, 0.3333, 0.9167, 0.3333, 0.9167, 0.3333, 0.9333, 0.3333, 0.9333, 0.6667, 0.9167, 0.6667, 0.9, 0.0, 0.9167, 0.0, 0.9167, 0.3333, 0.9, 0.3333, 0.9, 0.3333, 0.9167, 0.3333, 0.9167, 0.6667, 0.9, 0.6667, 0.8833, 0.0, 0.9, 0.0, 0.9, 0.3333, 0.8833, 0.3333, 0.8833, 0.3333, 0.9, 0.3333, 0.9, 0.6667, 0.8833, 0.6667, 0.8667, 0.0, 0.8833, 0.0, 0.8833, 0.3333, 0.8667, 0.3333, 0.8667, 0.3333, 0.8833, 0.3333, 0.8833, 0.6667, 0.8667, 0.6667, 0.85, 0.0, 0.8667, 0.0, 0.8667, 0.3333, 0.85, 0.3333, 0.85, 0.3333, 0.8667, 0.3333, 0.8667, 0.6667, 0.85, 0.6667, 0.8333, 0.0, 0.85, 0.0, 0.85, 0.3333, 0.8333, 0.3333, 0.8333, 0.3333, 0.85, 0.3333, 0.85, 0.6667, 0.8333, 0.6667, 0.8167, 0.0, 0.8333, 0.0, 0.8333, 0.3333, 0.8167, 0.3333, 0.8167, 0.3333, 0.8333, 0.3333, 0.8333, 0.6667, 0.8167, 0.6667, 0.8, 0.0, 0.8167, 0.0, 0.8167, 0.3333, 0.8, 0.3333, 0.8, 0.3333, 0.8167, 0.3333, 0.8167, 0.6667, 0.8, 0.6667, 0.7833, 0.0, 0.8, 0.0, 0.8, 0.3333, 0.7833, 0.3333, 0.7833, 0.3333, 0.8, 0.3333, 0.8, 0.6667, 0.7833, 0.6667, 0.7667, 0.0, 0.7833, 0.0, 0.7833, 0.3333, 0.7667, 0.3333, 0.7667, 0.3333, 0.7833, 0.3333, 0.7833, 0.6667, 0.7667, 0.6667, 0.75, 0.0, 0.7667, 0.0, 0.7667, 0.3333, 0.75, 0.3333, 0.75, 0.3333, 0.7667, 0.3333, 0.7667, 0.6667, 0.75, 0.6667, 0.7333, 0.0, 0.75, 0.0, 0.75, 0.3333, 0.7333, 0.3333, 0.7333, 0.3333, 0.75, 0.3333, 0.75, 0.6667, 0.7333, 0.6667, 0.7167, 0.0, 0.7333, 0.0, 0.7333, 0.3333, 0.7167, 0.3333, 0.7167, 0.3333, 0.7333, 0.3333, 0.7333, 0.6667, 0.7167, 0.6667, 0.7, 0.0, 0.7167, 0.0, 0.7167, 0.3333, 0.7, 0.3333, 0.7, 0.3333, 0.7167, 0.3333, 0.7167, 0.6667, 0.7, 0.6667, 0.6833, 0.0, 0.7, 0.0, 0.7, 0.3333, 0.6833, 0.3333, 0.6833, 0.3333, 0.7, 0.3333, 0.7, 0.6667, 0.6833, 0.6667, 0.6667, 0.0, 0.6833, 0.0, 0.6833, 0.3333, 0.6667, 0.3333, 0.6667, 0.3333, 0.6833, 0.3333, 0.6833, 0.6667, 0.6667, 0.6667, 0.65, 0.0, 0.6667, 0.0, 0.6667, 0.3333, 0.65, 0.3333, 0.65, 0.3333, 0.6667, 0.3333, 0.6667, 0.6667, 0.65, 0.6667, 0.6333, 0.0, 0.65, 0.0, 0.65, 0.3333, 0.6333, 0.3333, 0.6333, 0.3333, 0.65, 0.3333, 0.65, 0.6667, 0.6333, 0.6667, 0.6167, 0.0, 0.6333, 0.0, 0.6333, 0.3333, 0.6167, 0.3333, 0.6167, 0.3333, 0.6333, 0.3333, 0.6333, 0.6667, 0.6167, 0.6667, 0.6, 0.0, 0.6167, 0.0, 0.6167, 0.3333, 0.6, 0.3333, 0.6, 0.3333, 0.6167, 0.3333, 0.6167, 0.6667, 0.6, 0.6667, 0.5833, 0.0, 0.6, 0.0, 0.6, 0.3333, 0.5833, 0.3333, 0.5833, 0.3333, 0.6, 0.3333, 0.6, 0.6667, 0.5833, 0.6667, 0.5667, 0.0, 0.5833, 0.0, 0.5833, 0.3333, 0.5667, 0.3333, 0.5667, 0.3333, 0.5833, 0.3333, 0.5833, 0.6667, 0.5667, 0.6667, 0.55, 0.0, 0.5667, 0.0, 0.5667, 0.3333, 0.55, 0.3333, 0.55, 0.3333, 0.5667, 0.3333, 0.5667, 0.6667, 0.55, 0.6667, 0.5333, 0.0, 0.55, 0.0, 0.55, 0.3333, 0.5333, 0.3333, 0.5333, 0.3333, 0.55, 0.3333, 0.55, 0.6667, 0.5333, 0.6667, 0.5167, 0.0, 0.5333, 0.0, 0.5333, 0.3333, 0.5167, 0.3333, 0.5167, 0.3333, 0.5333, 0.3333, 0.5333, 0.6667, 0.5167, 0.6667, 0.5, 0.0, 0.5167, 0.0, 0.5167, 0.3333, 0.5, 0.3333, 0.5, 0.3333, 0.5167, 0.3333, 0.5167, 0.6667, 0.5, 0.6667, 0.4833, 0.0, 0.5, 0.0, 0.5, 0.3333, 0.4833, 0.3333, 0.4833, 0.3333, 0.5, 0.3333, 0.5, 0.6667, 0.4833, 0.6667, 0.4667, 0.0, 0.4833, 0.0, 0.4833, 0.3333, 0.4667, 0.3333, 0.4667, 0.3333, 0.4833, 0.3333, 0.4833, 0.6667, 0.4667, 0.6667, 0.45, 0.0, 0.4667, 0.0, 0.4667, 0.3333, 0.45, 0.3333, 0.45, 0.3333, 0.4667, 0.3333, 0.4667, 0.6667, 0.45, 0.6667, 0.4333, 0.0, 0.45, 0.0, 0.45, 0.3333, 0.4333, 0.3333, 0.4333, 0.3333, 0.45, 0.3333, 0.45, 0.6667, 0.4333, 0.6667, 0.4167, 0.0, 0.4333, 0.0, 0.4333, 0.3333, 0.4167, 0.3333, 0.4167, 0.3333, 0.4333, 0.3333, 0.4333, 0.6667, 0.4167, 0.6667, 0.4, 0.0, 0.4167, 0.0, 0.4167, 0.3333, 0.4, 0.3333, 0.4, 0.3333, 0.4167, 0.3333, 0.4167, 0.6667, 0.4, 0.6667, 0.3833, 0.0, 0.4, 0.0, 0.4, 0.3333, 0.3833, 0.3333, 0.3833, 0.3333, 0.4, 0.3333, 0.4, 0.6667, 0.3833, 0.6667, 0.3667, 0.0, 0.3833, 0.0, 0.3833, 0.3333, 0.3667, 0.3333, 0.3667, 0.3333, 0.3833, 0.3333, 0.3833, 0.6667, 0.3667, 0.6667, 0.35, 0.0, 0.3667, 0.0, 0.3667, 0.3333, 0.35, 0.3333, 0.35, 0.3333, 0.3667, 0.3333, 0.3667, 0.6667, 0.35, 0.6667, 0.3333, 0.0, 0.35, 0.0, 0.35, 0.3333, 0.3333, 0.3333, 0.3333, 0.3333, 0.35, 0.3333, 0.35, 0.6667, 0.3333, 0.6667, 0.3167, 0.0, 0.3333, 0.0, 0.3333, 0.3333, 0.3167, 0.3333, 0.3167, 0.3333, 0.3333, 0.3333, 0.3333, 0.6667, 0.3167, 0.6667, 0.3, 0.0, 0.3167, 0.0, 0.3167, 0.3333, 0.3, 0.3333, 0.3, 0.3333, 0.3167, 0.3333, 0.3167, 0.6667, 0.3, 0.6667, 0.2833, 0.0, 0.3, 0.0, 0.3, 0.3333, 0.2833, 0.3333, 0.2833, 0.3333, 0.3, 0.3333, 0.3, 0.6667, 0.2833, 0.6667, 0.2667, 0.0, 0.2833, 0.0, 0.2833, 0.3333, 0.2667, 0.3333, 0.2667, 0.3333, 0.2833, 0.3333, 0.2833, 0.6667, 0.2667, 0.6667, 0.25, 0.0, 0.2667, 0.0, 0.2667, 0.3333, 0.25, 0.3333, 0.25, 0.3333, 0.2667, 0.3333, 0.2667, 0.6667, 0.25, 0.6667, 0.2333, 0.0, 0.25, 0.0, 0.25, 0.3333, 0.2333, 0.3333, 0.2333, 0.3333, 0.25, 0.3333, 0.25, 0.6667, 0.2333, 0.6667, 0.2167, 0.0, 0.2333, 0.0, 0.2333, 0.3333, 0.2167, 0.3333, 0.2167, 0.3333, 0.2333, 0.3333, 0.2333, 0.6667, 0.2167, 0.6667, 0.2, 0.0, 0.2167, 0.0, 0.2167, 0.3333, 0.2, 0.3333, 0.2, 0.3333, 0.2167, 0.3333, 0.2167, 0.6667, 0.2, 0.6667, 0.1833, 0.0, 0.2, 0.0, 0.2, 0.3333, 0.1833, 0.3333, 0.1833, 0.3333, 0.2, 0.3333, 0.2, 0.6667, 0.1833, 0.6667, 0.1667, 0.0, 0.1833, 0.0, 0.1833, 0.3333, 0.1667, 0.3333, 0.1667, 0.3333, 0.1833, 0.3333, 0.1833, 0.6667, 0.1667, 0.6667, 0.15, 0.0, 0.1667, 0.0, 0.1667, 0.3333, 0.15, 0.3333, 0.15, 0.3333, 0.1667, 0.3333, 0.1667, 0.6667, 0.15, 0.6667, 0.1333, 0.0, 0.15, 0.0, 0.15, 0.3333, 0.1333, 0.3333, 0.1333, 0.3333, 0.15, 0.3333, 0.15, 0.6667, 0.1333, 0.6667, 0.1167, 0.0, 0.1333, 0.0, 0.1333, 0.3333, 0.1167, 0.3333, 0.1167, 0.3333, 0.1333, 0.3333, 0.1333, 0.6667, 0.1167, 0.6667, 0.1, 0.0, 0.1167, 0.0, 0.1167, 0.3333, 0.1, 0.3333, 0.1, 0.3333, 0.1167, 0.3333, 0.1167, 0.6667, 0.1, 0.6667, 0.08333, 0.0, 0.1, 0.0, 0.1, 0.3333, 0.08333, 0.3333, 0.08333, 0.3333, 0.1, 0.3333, 0.1, 0.6667, 0.08333, 0.6667, 0.06667, 0.0, 0.08333, 0.0, 0.08333, 0.3333, 0.06667, 0.3333, 0.06667, 0.3333, 0.08333, 0.3333, 0.08333, 0.6667, 0.06667, 0.6667, 0.05, 0.0, 0.06667, 0.0, 0.06667, 0.3333, 0.05, 0.3333, 0.05, 0.3333, 0.06667, 0.3333, 0.06667, 0.6667, 0.05, 0.6667, 0.03333, 0.0, 0.05, 0.0, 0.05, 0.3333, 0.03333, 0.3333, 0.03333, 0.3333, 0.05, 0.3333, 0.05, 0.6667, 0.03333, 0.6667, 0.01667, 0.0, 0.03333, 0.0, 0.03333, 0.3333, 0.01667, 0.3333, 0.01667, 0.3333, 0.03333, 0.3333, 0.03333, 0.6667, 0.01667, 0.6667, 0.0, 0.0, 0.01667, 0.0, 0.01667, 0.3333, 0.0, 0.3333, 0.0, 0.3333, 0.01667, 0.3333, 0.01667, 0.6667, 0.0, 0.6667, 0.9833, 0.0, 1.0, 0.0, 1.0, 0.3333, 0.9833, 0.3333, 0.9833, 0.3333, 1.0, 0.3333, 1.0, 0.6667, 0.9833, 0.6667, 0.6, 0.0, 0.5833, 0.0, 0.5833, 0.0, 0.6, 0.0, 0.1667, 0.0, 0.15, 0.0, 0.15, 0.0, 0.1667, 0.0, 0.6167, 0.0, 0.6, 0.0, 0.6, 0.0, 0.6167, 0.0, 0.1833, 0.0, 0.1667, 0.0, 0.1667, 0.0, 0.1833, 0.0, 0.6333, 0.0, 0.6167, 0.0, 0.6167, 0.0, 0.6333, 0.0, 0.2, 0.0, 0.1833, 0.0, 0.1833, 0.0, 0.2, 0.0, 0.65, 0.0, 0.6333, 0.0, 0.6333, 0.0, 0.65, 0.0, 0.2167, 0.0, 0.2, 0.0, 0.2, 0.0, 0.2167, 0.0, 0.6667, 0.0, 0.65, 0.0, 0.65, 0.0, 0.6667, 0.0, 0.2333, 0.0, 0.2167, 0.0, 0.2167, 0.0, 0.2333, 0.0, 0.6833, 0.0, 0.6667, 0.0, 0.6667, 0.0, 0.6833, 0.0, 0.25, 0.0, 0.2333, 0.0, 0.2333, 0.0, 0.25, 0.0, 0.7, 0.0, 0.6833, 0.0, 0.6833, 0.0, 0.7, 0.0, 0.2667, 0.0, 0.25, 0.0, 0.25, 0.0, 0.2667, 0.0, 0.7167, 0.0, 0.7, 0.0, 0.7, 0.0, 0.7167, 0.0, 0.2833, 0.0, 0.2667, 0.0, 0.2667, 0.0, 0.2833, 0.0, 0.7333, 0.0, 0.7167, 0.0, 0.7167, 0.0, 0.7333, 0.0, 0.3, 0.0, 0.2833, 0.0, 0.2833, 0.0, 0.3, 0.0, 0.75, 0.0, 0.7333, 0.0, 0.7333, 0.0, 0.75, 0.0, 0.3167, 0.0, 0.3, 0.0, 0.3, 0.0, 0.3167, 0.0, 0.7667, 0.0, 0.75, 0.0, 0.75, 0.0, 0.7667, 0.0, 0.3333, 0.0, 0.3167, 0.0, 0.3167, 0.0, 0.3333, 0.0, 0.7833, 0.0, 0.7667, 0.0, 0.7667, 0.0, 0.7833, 0.0, 0.35, 0.0, 0.3333, 0.0, 0.3333, 0.0, 0.35, 0.0, 0.8, 0.0, 0.7833, 0.0, 0.7833, 0.0, 0.8, 0.0, 0.3667, 0.0, 0.35, 0.0, 0.35, 0.0, 0.3667, 0.0, 0.8167, 0.0, 0.8, 0.0, 0.8, 0.0, 0.8167, 0.0, 0.3833, 0.0, 0.3667, 0.0, 0.3667, 0.0, 0.3833, 0.0, 0.8333, 0.0, 0.8167, 0.0, 0.8167, 0.0, 0.8333, 0.0, 0.4, 0.0, 0.3833, 0.0, 0.3833, 0.0, 0.4, 0.0, 1.0, 0.0, 0.9833, 0.0, 0.9833, 0.0, 1.0, 0.0, 0.85, 0.0, 0.8333, 0.0, 0.8333, 0.0, 0.85, 0.0, 0.4167, 0.0, 0.4, 0.0, 0.4, 0.0, 0.4167, 0.0, 0.8667, 0.0, 0.85, 0.0, 0.85, 0.0, 0.8667, 0.0, 0.4333, 0.0, 0.4167, 0.0, 0.4167, 0.0, 0.4333, 0.0, 0.8833, 0.0, 0.8667, 0.0, 0.8667, 0.0, 0.8833, 0.0, 0.45, 0.0, 0.4333, 0.0, 0.4333, 0.0, 0.45, 0.0, 0.01667, 0.0, 0.0, 0.0, 0.0, 0.0, 0.01667, 0.0, 0.9, 0.0, 0.8833, 0.0, 0.8833, 0.0, 0.9, 0.0, 0.4667, 0.0, 0.45, 0.0, 0.45, 0.0, 0.4667, 0.0, 0.03333, 0.0, 0.01667, 0.0, 0.01667, 0.0, 0.03333, 0.0, 0.9167, 0.0, 0.9, 0.0, 0.9, 0.0, 0.9167, 0.0, 0.4833, 0.0, 0.4667, 0.0, 0.4667, 0.0, 0.4833, 0.0, 0.05, 0.0, 0.03333, 0.0, 0.03333, 0.0, 0.05, 0.0, 0.9333, 0.0, 0.9167, 0.0, 0.9167, 0.0, 0.9333, 0.0, 0.5, 0.0, 0.4833, 0.0, 0.4833, 0.0, 0.5, 0.0, 0.06667, 0.0, 0.05, 0.0, 0.05, 0.0, 0.06667, 0.0, 0.95, 0.0, 0.9333, 0.0, 0.9333, 0.0, 0.95, 0.0, 0.5167, 0.0, 0.5, 0.0, 0.5, 0.0, 0.5167, 0.0, 0.08333, 0.0, 0.06667, 0.0, 0.06667, 0.0, 0.08333, 0.0, 0.9667, 0.0, 0.95, 0.0, 0.95, 0.0, 0.9667, 0.0, 0.5333, 0.0, 0.5167, 0.0, 0.5167, 0.0, 0.5333, 0.0, 0.1, 0.0, 0.08333, 0.0, 0.08333, 0.0, 0.1, 0.0, 0.9833, 0.0, 0.9667, 0.0, 0.9667, 0.0, 0.9833, 0.0, 0.55, 0.0, 0.5333, 0.0, 0.5333, 0.0, 0.55, 0.0, 0.1167, 0.0, 0.1, 0.0, 0.1, 0.0, 0.1167, 0.0, 0.5667, 0.0, 0.55, 0.0, 0.55, 0.0, 0.5667, 0.0, 0.1333, 0.0, 0.1167, 0.0, 0.1167, 0.0, 0.1333, 0.0, 0.5833, 0.0, 0.5667, 0.0, 0.5667, 0.0, 0.5833, 0.0, 0.15, 0.0, 0.1333, 0.0, 0.1333, 0.0, 0.15, 0.0, 0.5833, 0.0, 0.5667, 0.0, 0.5667, 0.0, 0.5833, 0.0, 0.15, 0.0, 0.1333, 0.0, 0.1333, 0.0, 0.15, 0.0, 0.6, 0.0, 0.5833, 0.0, 0.5833, 0.0, 0.6, 0.0, 0.1667, 0.0, 0.15, 0.0, 0.15, 0.0, 0.1667, 0.0, 0.6167, 0.0, 0.6, 0.0, 0.6, 0.0, 0.6167, 0.0, 0.1833, 0.0, 0.1667, 0.0, 0.1667, 0.0, 0.1833, 0.0, 0.6333, 0.0, 0.6167, 0.0, 0.6167, 0.0, 0.6333, 0.0, 0.2, 0.0, 0.1833, 0.0, 0.1833, 0.0, 0.2, 0.0, 0.65, 0.0, 0.6333, 0.0, 0.6333, 0.0, 0.65, 0.0, 0.2167, 0.0, 0.2, 0.0, 0.2, 0.0, 0.2167, 0.0, 0.6667, 0.0, 0.65, 0.0, 0.65, 0.0, 0.6667, 0.0, 0.2333, 0.0, 0.2167, 0.0, 0.2167, 0.0, 0.2333, 0.0, 0.6833, 0.0, 0.6667, 0.0, 0.6667, 0.0, 0.6833, 0.0, 0.25, 0.0, 0.2333, 0.0, 0.2333, 0.0, 0.25, 0.0, 0.7, 0.0, 0.6833, 0.0, 0.6833, 0.0, 0.7, 0.0, 0.2667, 0.0, 0.25, 0.0, 0.25, 0.0, 0.2667, 0.0, 0.7167, 0.0, 0.7, 0.0, 0.7, 0.0, 0.7167, 0.0, 0.2833, 0.0, 0.2667, 0.0, 0.2667, 0.0, 0.2833, 0.0, 0.7333, 0.0, 0.7167, 0.0, 0.7167, 0.0, 0.7333, 0.0, 0.3, 0.0, 0.2833, 0.0, 0.2833, 0.0, 0.3, 0.0, 0.75, 0.0, 0.7333, 0.0, 0.7333, 0.0, 0.75, 0.0, 0.3167, 0.0, 0.3, 0.0, 0.3, 0.0, 0.3167, 0.0, 0.7667, 0.0, 0.75, 0.0, 0.75, 0.0, 0.7667, 0.0, 0.3333, 0.0, 0.3167, 0.0, 0.3167, 0.0, 0.3333, 0.0, 0.7833, 0.0, 0.7667, 0.0, 0.7667, 0.0, 0.7833, 0.0, 0.35, 0.0, 0.3333, 0.0, 0.3333, 0.0, 0.35, 0.0, 0.8, 0.0, 0.7833, 0.0, 0.7833, 0.0, 0.8, 0.0, 0.3667, 0.0, 0.35, 0.0, 0.35, 0.0, 0.3667, 0.0, 0.8167, 0.0, 0.8, 0.0, 0.8, 0.0, 0.8167, 0.0, 0.3833, 0.0, 0.3667, 0.0, 0.3667, 0.0, 0.3833, 0.0, 0.8333, 0.0, 0.8167, 0.0, 0.8167, 0.0, 0.8333, 0.0, 0.4, 0.0, 0.3833, 0.0, 0.3833, 0.0, 0.4, 0.0, 0.85, 0.0, 0.8333, 0.0, 0.8333, 0.0, 0.85, 0.0, 0.4167, 0.0, 0.4, 0.0, 0.4, 0.0, 0.4167, 0.0, 0.8667, 0.0, 0.85, 0.0, 0.85, 0.0, 0.8667, 0.0, 0.4333, 0.0, 0.4167, 0.0, 0.4167, 0.0, 0.4333, 0.0, 1.0, 0.0, 0.9833, 0.0, 0.9833, 0.0, 1.0, 0.0, 0.8833, 0.0, 0.8667, 0.0, 0.8667, 0.0, 0.8833, 0.0, 0.45, 0.0, 0.4333, 0.0, 0.4333, 0.0, 0.45, 0.0, 0.01667, 0.0, 0.0, 0.0, 0.0, 0.0, 0.01667, 0.0, 0.9, 0.0, 0.8833, 0.0, 0.8833, 0.0, 0.9, 0.0, 0.4667, 0.0, 0.45, 0.0, 0.45, 0.0, 0.4667, 0.0, 0.03333, 0.0, 0.01667, 0.0, 0.01667, 0.0, 0.03333, 0.0, 0.9167, 0.0, 0.9, 0.0, 0.9, 0.0, 0.9167, 0.0, 0.4833, 0.0, 0.4667, 0.0, 0.4667, 0.0, 0.4833, 0.0, 0.05, 0.0, 0.03333, 0.0, 0.03333, 0.0, 0.05, 0.0, 0.9333, 0.0, 0.9167, 0.0, 0.9167, 0.0, 0.9333, 0.0, 0.5, 0.0, 0.4833, 0.0, 0.4833, 0.0, 0.5, 0.0, 0.06667, 0.0, 0.05, 0.0, 0.05, 0.0, 0.06667, 0.0, 0.95, 0.0, 0.9333, 0.0, 0.9333, 0.0, 0.95, 0.0, 0.5167, 0.0, 0.5, 0.0, 0.5, 0.0, 0.5167, 0.0, 0.08333, 0.0, 0.06667, 0.0, 0.06667, 0.0, 0.08333, 0.0, 0.9667, 0.0, 0.95, 0.0, 0.95, 0.0, 0.9667, 0.0, 0.5333, 0.0, 0.5167, 0.0, 0.5167, 0.0, 0.5333, 0.0, 0.1, 0.0, 0.08333, 0.0, 0.08333, 0.0, 0.1, 0.0, 0.9833, 0.0, 0.9667, 0.0, 0.9667, 0.0, 0.9833, 0.0, 0.55, 0.0, 0.5333, 0.0, 0.5333, 0.0, 0.55, 0.0, 0.1167, 0.0, 0.1, 0.0, 0.1, 0.0, 0.1167, 0.0, 0.5667, 0.0, 0.55, 0.0, 0.55, 0.0, 0.5667, 0.0, 0.1333, 0.0, 0.1167, 0.0, 0.1167, 0.0, 0.1333, 0.0, 0.75, 0.0, 0.7333, 0.0, 0.7333, 0.0, 0.75, 0.0, 0.3167, 0.0, 0.3, 0.0, 0.3, 0.0, 0.3167, 0.0, 0.7667, 0.0, 0.75, 0.0, 0.75, 0.0, 0.7667, 0.0, 0.3333, 0.0, 0.3167, 0.0, 0.3167, 0.0, 0.3333, 0.0, 0.7833, 0.0, 0.7667, 0.0, 0.7667, 0.0, 0.7833, 0.0, 0.35, 0.0, 0.3333, 0.0, 0.3333, 0.0, 0.35, 0.0, 0.8, 0.0, 0.7833, 0.0, 0.7833, 0.0, 0.8, 0.0, 0.3667, 0.0, 0.35, 0.0, 0.35, 0.0, 0.3667, 0.0, 0.8167, 0.0, 0.8, 0.0, 0.8, 0.0, 0.8167, 0.0, 0.3833, 0.0, 0.3667, 0.0, 0.3667, 0.0, 0.3833, 0.0, 0.8333, 0.0, 0.8167, 0.0, 0.8167, 0.0, 0.8333, 0.0, 0.4, 0.0, 0.3833, 0.0, 0.3833, 0.0, 0.4, 0.0, 0.85, 0.0, 0.8333, 0.0, 0.8333, 0.0, 0.85, 0.0, 0.4167, 0.0, 0.4, 0.0, 0.4, 0.0, 0.4167, 0.0, 0.8667, 0.0, 0.85, 0.0, 0.85, 0.0, 0.8667, 0.0, 0.4333, 0.0, 0.4167, 0.0, 0.4167, 0.0, 0.4333, 0.0, 1.0, 0.0, 0.9833, 0.0, 0.9833, 0.0, 1.0, 0.0, 0.8833, 0.0, 0.8667, 0.0, 0.8667, 0.0, 0.8833, 0.0, 0.45, 0.0, 0.4333, 0.0, 0.4333, 0.0, 0.45, 0.0, 0.01667, 0.0, 0.0, 0.0, 0.0, 0.0, 0.01667, 0.0, 0.9, 0.0, 0.8833, 0.0, 0.8833, 0.0, 0.9, 0.0, 0.4667, 0.0, 0.45, 0.0, 0.45, 0.0, 0.4667, 0.0, 0.03333, 0.0, 0.01667, 0.0, 0.01667, 0.0, 0.03333, 0.0, 0.9167, 0.0, 0.9, 0.0, 0.9, 0.0, 0.9167, 0.0, 0.4833, 0.0, 0.4667, 0.0, 0.4667, 0.0, 0.4833, 0.0, 0.05, 0.0, 0.03333, 0.0, 0.03333, 0.0, 0.05, 0.0, 0.9333, 0.0, 0.9167, 0.0, 0.9167, 0.0, 0.9333, 0.0, 0.5, 0.0, 0.4833, 0.0, 0.4833, 0.0, 0.5, 0.0, 0.06667, 0.0, 0.05, 0.0, 0.05, 0.0, 0.06667, 0.0, 0.95, 0.0, 0.9333, 0.0, 0.9333, 0.0, 0.95, 0.0, 0.5167, 0.0, 0.5, 0.0, 0.5, 0.0, 0.5167, 0.0, 0.08333, 0.0, 0.06667, 0.0, 0.06667, 0.0, 0.08333, 0.0, 0.9667, 0.0, 0.95, 0.0, 0.95, 0.0, 0.9667, 0.0, 0.5333, 0.0, 0.5167, 0.0, 0.5167, 0.0, 0.5333, 0.0, 0.1, 0.0, 0.08333, 0.0, 0.08333, 0.0, 0.1, 0.0, 0.9833, 0.0, 0.9667, 0.0, 0.9667, 0.0, 0.9833, 0.0, 0.55, 0.0, 0.5333, 0.0, 0.5333, 0.0, 0.55, 0.0, 0.1167, 0.0, 0.1, 0.0, 0.1, 0.0, 0.1167, 0.0, 0.5667, 0.0, 0.55, 0.0, 0.55, 0.0, 0.5667, 0.0, 0.1333, 0.0, 0.1167, 0.0, 0.1167, 0.0, 0.1333, 0.0, 0.5833, 0.0, 0.5667, 0.0, 0.5667, 0.0, 0.5833, 0.0, 0.15, 0.0, 0.1333, 0.0, 0.1333, 0.0, 0.15, 0.0, 0.6, 0.0, 0.5833, 0.0, 0.5833, 0.0, 0.6, 0.0, 0.1667, 0.0, 0.15, 0.0, 0.15, 0.0, 0.1667, 0.0, 0.6167, 0.0, 0.6, 0.0, 0.6, 0.0, 0.6167, 0.0, 0.1833, 0.0, 0.1667, 0.0, 0.1667, 0.0, 0.1833, 0.0, 0.6333, 0.0, 0.6167, 0.0, 0.6167, 0.0, 0.6333, 0.0, 0.2, 0.0, 0.1833, 0.0, 0.1833, 0.0, 0.2, 0.0, 0.65, 0.0, 0.6333, 0.0, 0.6333, 0.0, 0.65, 0.0, 0.2167, 0.0, 0.2, 0.0, 0.2, 0.0, 0.2167, 0.0, 0.6667, 0.0, 0.65, 0.0, 0.65, 0.0, 0.6667, 0.0, 0.2333, 0.0, 0.2167, 0.0, 0.2167, 0.0, 0.2333, 0.0, 0.6833, 0.0, 0.6667, 0.0, 0.6667, 0.0, 0.6833, 0.0, 0.25, 0.0, 0.2333, 0.0, 0.2333, 0.0, 0.25, 0.0, 0.7, 0.0, 0.6833, 0.0, 0.6833, 0.0, 0.7, 0.0, 0.2667, 0.0, 0.25, 0.0, 0.25, 0.0, 0.2667, 0.0, 0.7167, 0.0, 0.7, 0.0, 0.7, 0.0, 0.7167, 0.0, 0.2833, 0.0, 0.2667, 0.0, 0.2667, 0.0, 0.2833, 0.0, 0.7333, 0.0, 0.7167, 0.0, 0.7167, 0.0, 0.7333, 0.0, 0.3, 0.0, 0.2833, 0.0, 0.2833, 0.0, 0.3, 0.0, 0.9167, 0.0, 0.9, 0.0, 0.9, 0.0, 0.9167, 0.0, 0.4833, 0.0, 0.4667, 0.0, 0.4667, 0.0, 0.4833, 0.0, 0.05, 0.0, 0.03333, 0.0, 0.03333, 0.0, 0.05, 0.0, 0.9333, 0.0, 0.9167, 0.0, 0.9167, 0.0, 0.9333, 0.0, 0.5, 0.0, 0.4833, 0.0, 0.4833, 0.0, 0.5, 0.0, 0.06667, 0.0, 0.05, 0.0, 0.05, 0.0, 0.06667, 0.0, 0.95, 0.0, 0.9333, 0.0, 0.9333, 0.0, 0.95, 0.0, 0.5167, 0.0, 0.5, 0.0, 0.5, 0.0, 0.5167, 0.0, 0.08333, 0.0, 0.06667, 0.0, 0.06667, 0.0, 0.08333, 0.0, 0.9667, 0.0, 0.95, 0.0, 0.95, 0.0, 0.9667, 0.0, 0.5333, 0.0, 0.5167, 0.0, 0.5167, 0.0, 0.5333, 0.0, 0.1, 0.0, 0.08333, 0.0, 0.08333, 0.0, 0.1, 0.0, 0.9833, 0.0, 0.9667, 0.0, 0.9667, 0.0, 0.9833, 0.0, 0.55, 0.0, 0.5333, 0.0, 0.5333, 0.0, 0.55, 0.0, 0.1167, 0.0, 0.1, 0.0, 0.1, 0.0, 0.1167, 0.0, 0.5667, 0.0, 0.55, 0.0, 0.55, 0.0, 0.5667, 0.0, 0.1333, 0.0, 0.1167, 0.0, 0.1167, 0.0, 0.1333, 0.0, 0.5833, 0.0, 0.5667, 0.0, 0.5667, 0.0, 0.5833, 0.0, 0.15, 0.0, 0.1333, 0.0, 0.1333, 0.0, 0.15, 0.0, 0.6, 0.0, 0.5833, 0.0, 0.5833, 0.0, 0.6, 0.0, 0.1667, 0.0, 0.15, 0.0, 0.15, 0.0, 0.1667, 0.0, 0.6167, 0.0, 0.6, 0.0, 0.6, 0.0, 0.6167, 0.0, 0.1833, 0.0, 0.1667, 0.0, 0.1667, 0.0, 0.1833, 0.0, 0.6333, 0.0, 0.6167, 0.0, 0.6167, 0.0, 0.6333, 0.0, 0.2, 0.0, 0.1833, 0.0, 0.1833, 0.0, 0.2, 0.0, 0.65, 0.0, 0.6333, 0.0, 0.6333, 0.0, 0.65, 0.0, 0.2167, 0.0, 0.2, 0.0, 0.2, 0.0, 0.2167, 0.0, 0.6667, 0.0, 0.65, 0.0, 0.65, 0.0, 0.6667, 0.0, 0.2333, 0.0, 0.2167, 0.0, 0.2167, 0.0, 0.2333, 0.0, 0.6833, 0.0, 0.6667, 0.0, 0.6667, 0.0, 0.6833, 0.0, 0.25, 0.0, 0.2333, 0.0, 0.2333, 0.0, 0.25, 0.0, 0.7, 0.0, 0.6833, 0.0, 0.6833, 0.0, 0.7, 0.0, 0.2667, 0.0, 0.25, 0.0, 0.25, 0.0, 0.2667, 0.0, 0.7167, 0.0, 0.7, 0.0, 0.7, 0.0, 0.7167, 0.0, 0.2833, 0.0, 0.2667, 0.0, 0.2667, 0.0, 0.2833, 0.0, 0.7333, 0.0, 0.7167, 0.0, 0.7167, 0.0, 0.7333, 0.0, 0.3, 0.0, 0.2833, 0.0, 0.2833, 0.0, 0.3, 0.0, 0.75, 0.0, 0.7333, 0.0, 0.7333, 0.0, 0.75, 0.0, 0.3167, 0.0, 0.3, 0.0, 0.3, 0.0, 0.3167, 0.0, 0.7667, 0.0, 0.75, 0.0, 0.75, 0.0, 0.7667, 0.0, 0.3333, 0.0, 0.3167, 0.0, 0.3167, 0.0, 0.3333, 0.0, 0.7833, 0.0, 0.7667, 0.0, 0.7667, 0.0, 0.7833, 0.0, 0.35, 0.0, 0.3333, 0.0, 0.3333, 0.0, 0.35, 0.0, 0.8, 0.0, 0.7833, 0.0, 0.7833, 0.0, 0.8, 0.0, 0.3667, 0.0, 0.35, 0.0, 0.35, 0.0, 0.3667, 0.0, 0.8167, 0.0, 0.8, 0.0, 0.8, 0.0, 0.8167, 0.0, 0.3833, 0.0, 0.3667, 0.0, 0.3667, 0.0, 0.3833, 0.0, 0.8333, 0.0, 0.8167, 0.0, 0.8167, 0.0, 0.8333, 0.0, 0.4, 0.0, 0.3833, 0.0, 0.3833, 0.0, 0.4, 0.0, 0.85, 0.0, 0.8333, 0.0, 0.8333, 0.0, 0.85, 0.0, 0.4167, 0.0, 0.4, 0.0, 0.4, 0.0, 0.4167, 0.0, 0.8667, 0.0, 0.85, 0.0, 0.85, 0.0, 0.8667, 0.0, 0.4333, 0.0, 0.4167, 0.0, 0.4167, 0.0, 0.4333, 0.0, 1.0, 0.0, 0.9833, 0.0, 0.9833, 0.0, 1.0, 0.0, 0.8833, 0.0, 0.8667, 0.0, 0.8667, 0.0, 0.8833, 0.0, 0.45, 0.0, 0.4333, 0.0, 0.4333, 0.0, 0.45, 0.0, 0.01667, 0.0, 0.0, 0.0, 0.0, 0.0, 0.01667, 0.0, 0.9, 0.0, 0.8833, 0.0, 0.8833, 0.0, 0.9, 0.0, 0.4667, 0.0, 0.45, 0.0, 0.45, 0.0, 0.4667, 0.0, 0.03333, 0.0, 0.01667, 0.0, 0.01667, 0.0, 0.03333, 0.0, 0.65, 0.0, 0.6333, 0.0, 0.6333, 0.0, 0.65, 0.0, 0.2167, 0.0, 0.2, 0.0, 0.2, 0.0, 0.2167, 0.0, 0.6667, 0.0, 0.65, 0.0, 0.65, 0.0, 0.6667, 0.0, 0.2333, 0.0, 0.2167, 0.0, 0.2167, 0.0, 0.2333, 0.0, 0.6833, 0.0, 0.6667, 0.0, 0.6667, 0.0, 0.6833, 0.0, 0.25, 0.0, 0.2333, 0.0, 0.2333, 0.0, 0.25, 0.0, 0.7, 0.0, 0.6833, 0.0, 0.6833, 0.0, 0.7, 0.0, 0.2667, 0.0, 0.25, 0.0, 0.25, 0.0, 0.2667, 0.0, 0.7167, 0.0, 0.7, 0.0, 0.7, 0.0, 0.7167, 0.0, 0.2833, 0.0, 0.2667, 0.0, 0.2667, 0.0, 0.2833, 0.0, 0.7333, 0.0, 0.7167, 0.0, 0.7167, 0.0, 0.7333, 0.0, 0.3, 0.0, 0.2833, 0.0, 0.2833, 0.0, 0.3, 0.0, 0.75, 0.0, 0.7333, 0.0, 0.7333, 0.0, 0.75, 0.0, 0.3167, 0.0, 0.3, 0.0, 0.3, 0.0, 0.3167, 0.0, 0.7667, 0.0, 0.75, 0.0, 0.75, 0.0, 0.7667, 0.0, 0.3333, 0.0, 0.3167, 0.0, 0.3167, 0.0, 0.3333, 0.0, 0.7833, 0.0, 0.7667, 0.0, 0.7667, 0.0, 0.7833, 0.0, 0.35, 0.0, 0.3333, 0.0, 0.3333, 0.0, 0.35, 0.0, 0.8, 0.0, 0.7833, 0.0, 0.7833, 0.0, 0.8, 0.0, 0.3667, 0.0, 0.35, 0.0, 0.35, 0.0, 0.3667, 0.0, 0.8167, 0.0, 0.8, 0.0, 0.8, 0.0, 0.8167, 0.0, 0.3833, 0.0, 0.3667, 0.0, 0.3667, 0.0, 0.3833, 0.0, 0.8333, 0.0, 0.8167, 0.0, 0.8167, 0.0, 0.8333, 0.0, 0.4, 0.0, 0.3833, 0.0, 0.3833, 0.0, 0.4, 0.0, 0.85, 0.0, 0.8333, 0.0, 0.8333, 0.0, 0.85, 0.0, 0.4167, 0.0, 0.4, 0.0, 0.4, 0.0, 0.4167, 0.0, 0.8667, 0.0, 0.85, 0.0, 0.85, 0.0, 0.8667, 0.0, 0.4333, 0.0, 0.4167, 0.0, 0.4167, 0.0, 0.4333, 0.0, 1.0, 0.0, 0.9833, 0.0, 0.9833, 0.0, 1.0, 0.0, 0.8833, 0.0, 0.8667, 0.0, 0.8667, 0.0, 0.8833, 0.0, 0.45, 0.0, 0.4333, 0.0, 0.4333, 0.0, 0.45, 0.0, 0.01667, 0.0, 0.0, 0.0, 0.0, 0.0, 0.01667, 0.0, 0.9, 0.0, 0.8833, 0.0, 0.8833, 0.0, 0.9, 0.0, 0.4667, 0.0, 0.45, 0.0, 0.45, 0.0, 0.4667, 0.0, 0.03333, 0.0, 0.01667, 0.0, 0.01667, 0.0, 0.03333, 0.0, 0.9167, 0.0, 0.9, 0.0, 0.9, 0.0, 0.9167, 0.0, 0.4833, 0.0, 0.4667, 0.0, 0.4667, 0.0, 0.4833, 0.0, 0.05, 0.0, 0.03333, 0.0, 0.03333, 0.0, 0.05, 0.0, 0.9333, 0.0, 0.9167, 0.0, 0.9167, 0.0, 0.9333, 0.0, 0.5, 0.0, 0.4833, 0.0, 0.4833, 0.0, 0.5, 0.0, 0.06667, 0.0, 0.05, 0.0, 0.05, 0.0, 0.06667, 0.0, 0.95, 0.0, 0.9333, 0.0, 0.9333, 0.0, 0.95, 0.0, 0.5167, 0.0, 0.5, 0.0, 0.5, 0.0, 0.5167, 0.0, 0.08333, 0.0, 0.06667, 0.0, 0.06667, 0.0, 0.08333, 0.0, 0.9667, 0.0, 0.95, 0.0, 0.95, 0.0, 0.9667, 0.0, 0.5333, 0.0, 0.5167, 0.0, 0.5167, 0.0, 0.5333, 0.0, 0.1, 0.0, 0.08333, 0.0, 0.08333, 0.0, 0.1, 0.0, 0.9833, 0.0, 0.9667, 0.0, 0.9667, 0.0, 0.9833, 0.0, 0.55, 0.0, 0.5333, 0.0, 0.5333, 0.0, 0.55, 0.0, 0.1167, 0.0, 0.1, 0.0, 0.1, 0.0, 0.1167, 0.0, 0.5667, 0.0, 0.55, 0.0, 0.55, 0.0, 0.5667, 0.0, 0.1333, 0.0, 0.1167, 0.0, 0.1167, 0.0, 0.1333, 0.0, 0.5833, 0.0, 0.5667, 0.0, 0.5667, 0.0, 0.5833, 0.0, 0.15, 0.0, 0.1333, 0.0, 0.1333, 0.0, 0.15, 0.0, 0.6, 0.0, 0.5833, 0.0, 0.5833, 0.0, 0.6, 0.0, 0.1667, 0.0, 0.15, 0.0, 0.15, 0.0, 0.1667, 0.0, 0.6167, 0.0, 0.6, 0.0, 0.6, 0.0, 0.6167, 0.0, 0.1833, 0.0, 0.1667, 0.0, 0.1667, 0.0, 0.1833, 0.0, 0.6333, 0.0, 0.6167, 0.0, 0.6167, 0.0, 0.6333, 0.0, 0.2, 0.0, 0.1833, 0.0, 0.1833, 0.0, 0.2, 0.0])
me_plane_001.use_remesh_fix_poles = True
me_plane_001.use_remesh_preserve_attributes = False
me_plane_001.update()
me_plane_002 = bpy.data.meshes.new('Plane.002')
me_plane_002.from_pydata([(-1.0, -1.0, 0.0), (1.0, -1.0, 0.0), (-1.0, 1.0, 0.0), (1.0, 1.0, 0.0)], [], [(0, 1, 3, 2)])
_uv = me_plane_002.uv_layers.new(name='UVMap')
_uv.uv.foreach_set('vector', [0.0, 0.0, 1.0, 0.0, 1.0, 1.0, 0.0, 1.0])
me_plane_002.use_remesh_fix_poles = True
me_plane_002.use_remesh_preserve_attributes = False
me_plane_002.update()
me_plane = bpy.data.meshes.new('Plane')
me_plane.from_pydata([(-9.0, -1.0, 0.0), (9.0, -1.0, 0.0), (-9.0, 1.0, 0.0), (9.0, 1.0, 0.0), (10.0, 0.0, 0.0), (-10.0, 0.0, 0.0)], [], [(0, 1, 4, 3, 2, 5)])
_uv = me_plane.uv_layers.new(name='UVMap')
_uv.uv.foreach_set('vector', [0.0, 0.0, 1.0, 0.0, 1.0, 0.5, 1.0, 1.0, 0.0, 1.0, 0.0, 0.5])
me_plane.use_remesh_fix_poles = True
me_plane.use_remesh_preserve_attributes = False
me_plane.use_mirror_x = True
me_plane.update()

# ---- objects
ob_edge_1 = bpy.data.objects.new('Edge 1', me_plane_001)
ob_palm_tree_5 = bpy.data.objects.new('Palm Tree 5', None)
ob_path_marker_high = bpy.data.objects.new('Path Marker High', me_plane_002)
ob_path_marker_low = bpy.data.objects.new('Path Marker Low', me_plane_002)
ob_shoreline_marker_high = bpy.data.objects.new('Shoreline Marker High', me_plane_002)
ob_shoreline_marker_low = bpy.data.objects.new('Shoreline Marker Low', me_plane_002)
ob_shoreline_marker_low_001 = bpy.data.objects.new('Shoreline Marker Low.001', me_plane_002)
ob_shoreline_marker_low_002 = bpy.data.objects.new('Shoreline Marker Low.002', me_plane_002)
ob_cut_bleed = bpy.data.objects.new('Cut Bleed', me_plane)

# ---- transforms, parenting, visibility, modifiers, constraints
ob_edge_1.location = (0.0, 0.5, 0.0)
ob_edge_1.scale = (10.0, 0.5, 1.0)
ob_palm_tree_5.location = (5.333, 0.3333, 0.4812)
ob_palm_tree_5.instance_type = 'COLLECTION'
ob_path_marker_high.location = (-4.0, 0.0, 8.0)
ob_path_marker_high.scale = (0.05, 2.0, 1.0)
ob_path_marker_low.location = (-4.0, 0.0, 0.3)
ob_path_marker_low.scale = (0.05, 2.0, 1.0)
ob_shoreline_marker_high.location = (3.0, 0.0, 8.0)
ob_shoreline_marker_high.scale = (0.05, 2.0, 1.0)
ob_shoreline_marker_low.location = (3.0, 0.0, 0.0)
ob_shoreline_marker_low.scale = (0.05, 2.0, 1.0)
ob_shoreline_marker_low_001.location = (4.0, 0.0, 0.3491)
ob_shoreline_marker_low_001.scale = (0.05, 2.0, 1.0)
ob_shoreline_marker_low_002.location = (4.0, 0.0, 8.0)
ob_shoreline_marker_low_002.scale = (0.05, 2.0, 1.0)
ob_cut_bleed.location = (0.0, 0.0, -4.0)
ob_cut_bleed.use_mesh_mirror_x = True
ob_palm_tree_5.instance_collection = col_palm_tree_5

# ---- collection membership
col_edge_1_4_template.objects.link(ob_edge_1)
col_edge_1_4_vegetation.objects.link(ob_palm_tree_5)
col_edge_1_4_markers.objects.link(ob_path_marker_high)
col_edge_1_4_markers.objects.link(ob_path_marker_low)
col_edge_1_4_markers.objects.link(ob_shoreline_marker_high)
col_edge_1_4_markers.objects.link(ob_shoreline_marker_low)
col_edge_1_4_markers.objects.link(ob_shoreline_marker_low_001)
col_edge_1_4_markers.objects.link(ob_shoreline_marker_low_002)
col_extra.objects.link(ob_cut_bleed)

# ---- scene / render settings (as saved in the file)
scene.frame_start = 1; scene.frame_end = 250; scene.frame_set(1)
scene.render.engine = 'BLENDER_EEVEE_NEXT'
scene.cycles.use_denoising = False
scene.cycles.samples = 128
scene.cycles.sampling_pattern = 'TABULATED_SOBOL'
scene.cycles.use_adaptive_sampling = False
scene.cycles.use_light_tree = False
scene.view_settings.view_transform = 'Filmic'
bpy.context.view_layer.update()

# ---- added for rendering (the .blend has no active camera and no usable light): camera, sun
cam_auto = bpy.data.cameras.new('AutoCamera')
cam_auto.lens = 50.0
cam_auto.sensor_width = 36.0
cam_auto.clip_end = 1000.0
ob_auto_camera = bpy.data.objects.new('AutoCamera', cam_auto)
scene.collection.objects.link(ob_auto_camera)
ob_auto_camera.location = (21.8948, -26.2738, 19.5158)
ob_auto_camera.rotation_euler = (1.09748, -7.21219e-08, 0.694738)
scene.camera = ob_auto_camera
light_auto_sun = bpy.data.lights.new('AutoSun', 'SUN')
light_auto_sun.energy = 3.0
light_auto_sun.angle = 0.0523599
ob_auto_sun = bpy.data.objects.new('AutoSun', light_auto_sun)
scene.collection.objects.link(ob_auto_sun)
ob_auto_sun.rotation_euler = (0.872665, 0.174533, 0.523599)
bpy.context.view_layer.update()
